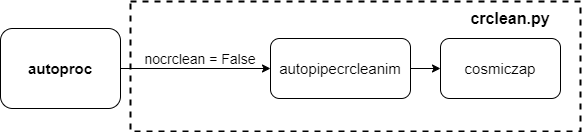

The diagram above was exported from draw.io. Its source (the exported page's mxGraphModel, read from the mxfile embedded in the PNG):
<mxGraphModel dx="1038" dy="547" grid="1" gridSize="10" guides="1" tooltips="1" connect="1" arrows="1" fold="1" page="1" pageScale="1" pageWidth="850" pageHeight="1100" math="0" shadow="0">
  <root>
    <mxCell id="0" />
    <mxCell id="1" parent="0" />
    <mxCell id="O4EbsRi6MlqStgarmAR5-1" style="edgeStyle=orthogonalEdgeStyle;rounded=0;orthogonalLoop=1;jettySize=auto;html=1;exitX=1;exitY=0.5;exitDx=0;exitDy=0;" edge="1" parent="1" source="O4EbsRi6MlqStgarmAR5-2" target="O4EbsRi6MlqStgarmAR5-3">
      <mxGeometry relative="1" as="geometry" />
    </mxCell>
    <mxCell id="O4EbsRi6MlqStgarmAR5-2" value="&lt;font style=&quot;font-size: 15px&quot;&gt;autopipecrcleanim&lt;/font&gt;" style="rounded=1;whiteSpace=wrap;html=1;" vertex="1" parent="1">
      <mxGeometry x="390" y="80" width="140" height="60" as="geometry" />
    </mxCell>
    <mxCell id="O4EbsRi6MlqStgarmAR5-3" value="&lt;font style=&quot;font-size: 15px&quot;&gt;cosmiczap&lt;/font&gt;" style="rounded=1;whiteSpace=wrap;html=1;" vertex="1" parent="1">
      <mxGeometry x="560" y="80" width="120" height="60" as="geometry" />
    </mxCell>
    <mxCell id="O4EbsRi6MlqStgarmAR5-4" style="edgeStyle=orthogonalEdgeStyle;rounded=0;orthogonalLoop=1;jettySize=auto;html=1;exitX=1;exitY=0.5;exitDx=0;exitDy=0;entryX=0;entryY=0.5;entryDx=0;entryDy=0;" edge="1" parent="1" source="O4EbsRi6MlqStgarmAR5-5" target="O4EbsRi6MlqStgarmAR5-2">
      <mxGeometry relative="1" as="geometry" />
    </mxCell>
    <mxCell id="O4EbsRi6MlqStgarmAR5-5" value="&lt;font style=&quot;font-size: 15px&quot;&gt;&lt;b&gt;autoproc&lt;/b&gt;&lt;/font&gt;" style="rounded=1;whiteSpace=wrap;html=1;" vertex="1" parent="1">
      <mxGeometry x="120" y="70" width="120" height="80" as="geometry" />
    </mxCell>
    <mxCell id="O4EbsRi6MlqStgarmAR5-6" value="&lt;font style=&quot;font-size: 16px&quot;&gt;&lt;b&gt;crclean.py&lt;/b&gt;&lt;/font&gt;" style="text;html=1;strokeColor=none;fillColor=none;align=center;verticalAlign=middle;whiteSpace=wrap;rounded=0;" vertex="1" parent="1">
      <mxGeometry x="580" y="50" width="100" height="20" as="geometry" />
    </mxCell>
    <mxCell id="O4EbsRi6MlqStgarmAR5-7" value="" style="rounded=0;whiteSpace=wrap;html=1;dashed=1;fillColor=none;strokeWidth=2;" vertex="1" parent="1">
      <mxGeometry x="250" y="43" width="450" height="130" as="geometry" />
    </mxCell>
    <mxCell id="O4EbsRi6MlqStgarmAR5-8" value="&lt;font style=&quot;font-size: 14px&quot;&gt;nocrclean = False&lt;/font&gt;" style="text;html=1;strokeColor=none;fillColor=none;align=center;verticalAlign=middle;whiteSpace=wrap;rounded=0;" vertex="1" parent="1">
      <mxGeometry x="260" y="90" width="120" height="20" as="geometry" />
    </mxCell>
  </root>
</mxGraphModel>